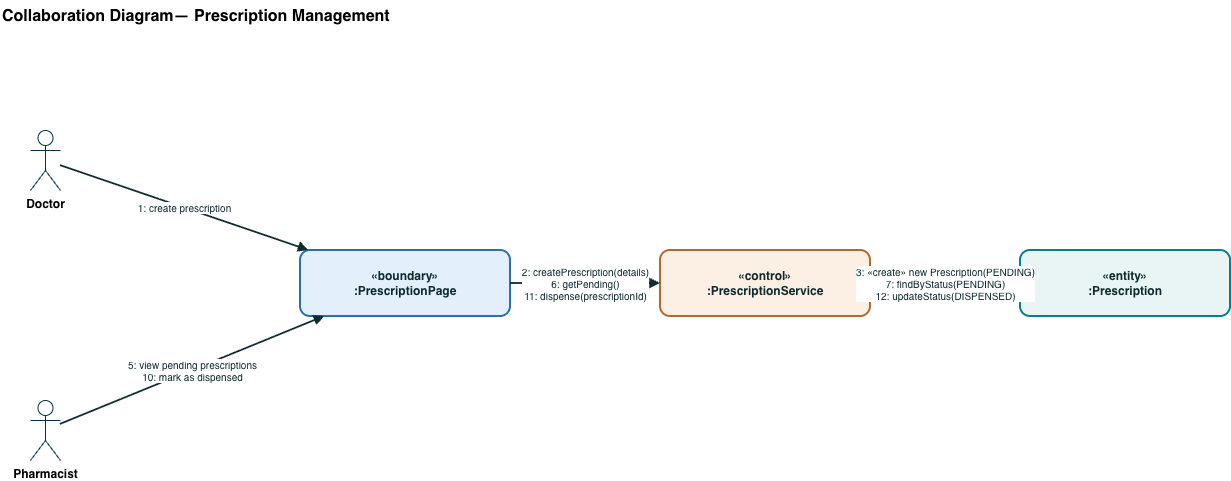

The diagram above was exported from draw.io. Its source (the exported page's mxGraphModel, read from the mxfile embedded in the PNG):
<mxGraphModel dx="1443" dy="817" grid="1" gridSize="10" guides="1" tooltips="1" connect="1" arrows="1" fold="1" page="1" pageScale="1" pageWidth="850" pageHeight="1100" math="0" shadow="0">
  <root>
    <mxCell id="0" />
    <mxCell id="1" parent="0" />
    <mxCell id="8gpSZDY_25V_k_QXnr9_-1" parent="1" style="text;html=1;fontSize=16;fontStyle=1;align=left;" value="Collaboration Diagram— Prescription Management" vertex="1">
      <mxGeometry height="26" width="1000" x="40" y="20" as="geometry" />
    </mxCell>
    <mxCell id="8gpSZDY_25V_k_QXnr9_-2" parent="1" style="shape=umlActor;verticalLabelPosition=bottom;verticalAlign=top;html=1;strokeColor=#023240;fillColor=none;fontSize=12;fontStyle=1;" value="Doctor" vertex="1">
      <mxGeometry height="60" width="30" x="70" y="150" as="geometry" />
    </mxCell>
    <mxCell id="8gpSZDY_25V_k_QXnr9_-3" parent="1" style="shape=umlActor;verticalLabelPosition=bottom;verticalAlign=top;html=1;strokeColor=#023240;fillColor=none;fontSize=12;fontStyle=1;" value="Pharmacist" vertex="1">
      <mxGeometry height="60" width="30" x="70" y="420" as="geometry" />
    </mxCell>
    <mxCell id="8gpSZDY_25V_k_QXnr9_-4" parent="1" style="rounded=1;whiteSpace=wrap;html=1;fillColor=#E3F0FB;strokeColor=#2E6FA7;strokeWidth=2;fontSize=12;fontStyle=1;fontColor=#0F2A30;" value="«boundary»&#10;:PrescriptionPage" vertex="1">
      <mxGeometry height="66" width="210" x="340" y="270" as="geometry" />
    </mxCell>
    <mxCell id="8gpSZDY_25V_k_QXnr9_-5" parent="1" style="rounded=1;whiteSpace=wrap;html=1;fillColor=#FBF0E3;strokeColor=#B06A2C;strokeWidth=2;fontSize=12;fontStyle=1;fontColor=#0F2A30;" value="«control»&#10;:PrescriptionService" vertex="1">
      <mxGeometry height="66" width="210" x="700" y="270" as="geometry" />
    </mxCell>
    <mxCell id="8gpSZDY_25V_k_QXnr9_-6" parent="1" style="rounded=1;whiteSpace=wrap;html=1;fillColor=#E9F4F5;strokeColor=#028090;strokeWidth=2;fontSize=12;fontStyle=1;fontColor=#0F2A30;" value="«entity»&#10;:Prescription" vertex="1">
      <mxGeometry height="66" width="210" x="1060" y="270" as="geometry" />
    </mxCell>
    <mxCell id="8gpSZDY_25V_k_QXnr9_-7" edge="1" parent="1" source="8gpSZDY_25V_k_QXnr9_-2" style="endArrow=block;endFill=1;html=1;strokeColor=#0F2A30;strokeWidth=1.8;fontSize=10;fontColor=#0F2A30;align=center;rounded=0;" target="8gpSZDY_25V_k_QXnr9_-4" value="1: create prescription">
      <mxGeometry relative="1" as="geometry" />
    </mxCell>
    <mxCell id="8gpSZDY_25V_k_QXnr9_-8" edge="1" parent="1" source="8gpSZDY_25V_k_QXnr9_-3" style="endArrow=block;endFill=1;html=1;strokeColor=#0F2A30;strokeWidth=1.8;fontSize=10;fontColor=#0F2A30;align=center;rounded=0;" target="8gpSZDY_25V_k_QXnr9_-4" value="5: view pending prescriptions&#10;10: mark as dispensed">
      <mxGeometry relative="1" as="geometry" />
    </mxCell>
    <mxCell id="8gpSZDY_25V_k_QXnr9_-9" edge="1" parent="1" source="8gpSZDY_25V_k_QXnr9_-4" style="endArrow=block;endFill=1;html=1;strokeColor=#0F2A30;strokeWidth=1.8;fontSize=10;fontColor=#0F2A30;align=center;rounded=0;" target="8gpSZDY_25V_k_QXnr9_-5" value="2: createPrescription(details)&#10;6: getPending()&#10;11: dispense(prescriptionId)">
      <mxGeometry relative="1" as="geometry" />
    </mxCell>
    <mxCell id="8gpSZDY_25V_k_QXnr9_-10" edge="1" parent="1" source="8gpSZDY_25V_k_QXnr9_-5" style="endArrow=block;endFill=1;html=1;strokeColor=#0F2A30;strokeWidth=1.8;fontSize=10;fontColor=#0F2A30;align=center;rounded=0;" target="8gpSZDY_25V_k_QXnr9_-6" value="3: «create» new Prescription(PENDING)&#10;7: findByStatus(PENDING)&#10;12: updateStatus(DISPENSED)">
      <mxGeometry relative="1" as="geometry" />
    </mxCell>
  </root>
</mxGraphModel>